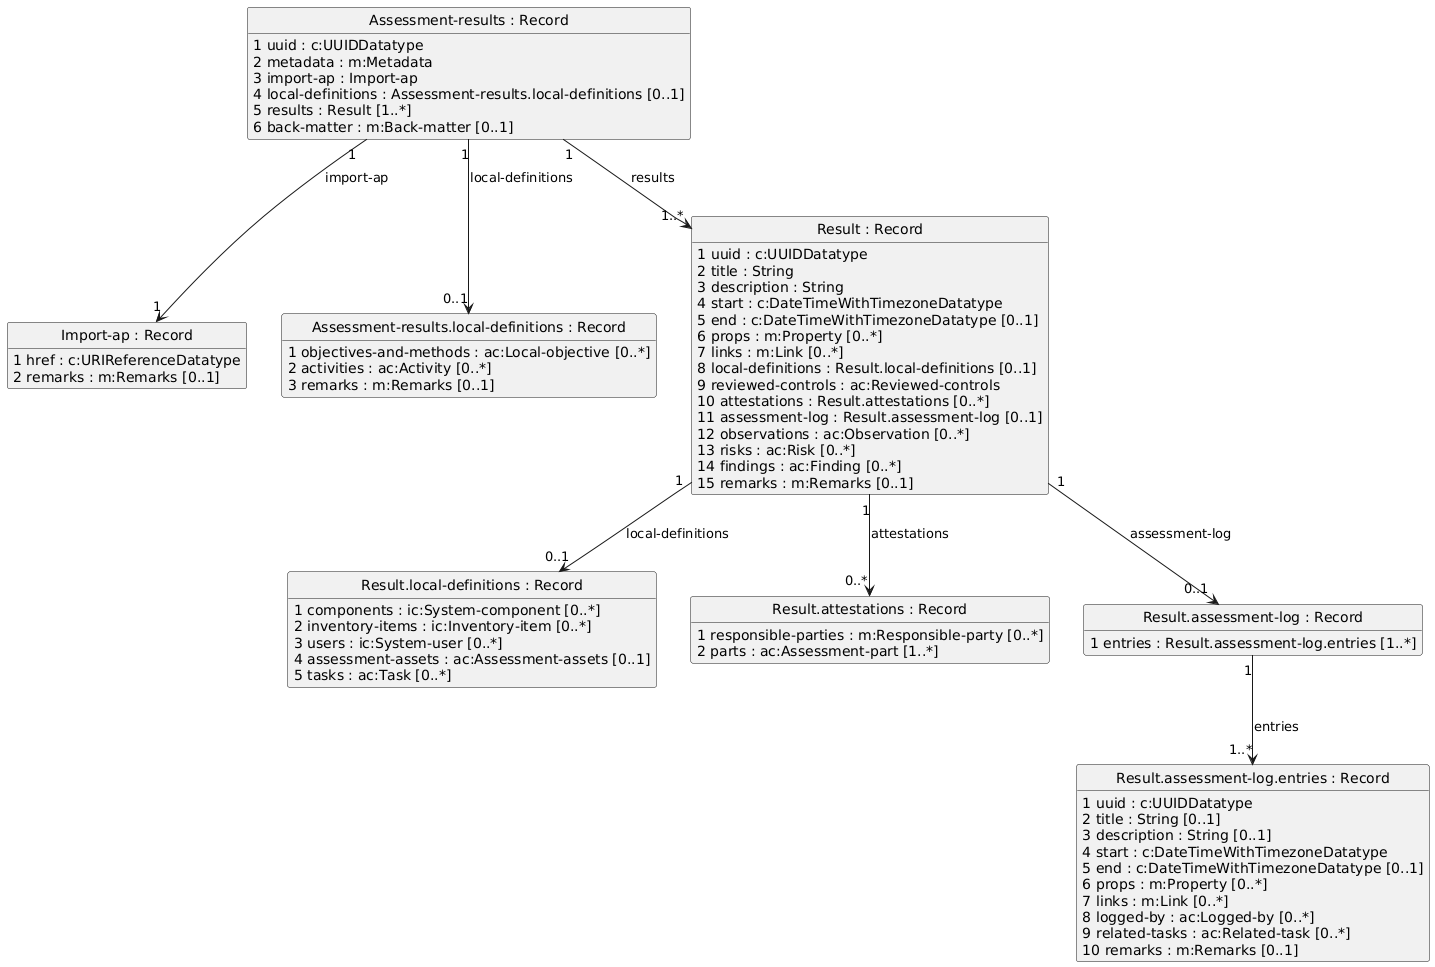

The diagram above was rendered by PlantUML. Its source (embedded in the PNG):
@startuml
' package: http://csrc.nist.gov/ns/oscal/1.1.2/oscal-ar
' comment: OSCAL Assessment Results Model: JSON Schema
' roots: ['Assessment-results']
' config: {'$MaxString': 1000, '$Sys': '.', '$TypeName': '^[$A-Z][-.$A-Za-z0-9]{0,96}$', '$FieldName': '^[$a-z][-_$A-Za-z0-9]{0,63}$'}
' namespaces: [['m', 'http://csrc.nist.gov/ns/oscal/1.1.2/oscal-metadata'], ['cc', 'http://csrc.nist.gov/ns/oscal/1.1.2/oscal-control-common'], ['ic', 'http://csrc.nist.gov/ns/oscal/1.1.2/oscal-implementation-common'], ['ac', 'http://csrc.nist.gov/ns/oscal/1.1.2/oscal-assessment-common'], ['c', 'http://csrc.nist.gov/ns/oscal/1.1.2/oscal-common']]


  ' !theme spacelab
  hide empty members
  hide circle

class "Assessment-results : Record" as n0
  n0 : 1 uuid : {field} c:UUIDDatatype
  n0 : 2 metadata : {field} m:Metadata
  n0 : 3 import-ap : {field} Import-ap
  n0 : 4 local-definitions : {field} Assessment-results.local-definitions [0..1]
  n0 : 5 results : {field} Result [1..*]
  n0 : 6 back-matter : {field} m:Back-matter [0..1]

class "Import-ap : Record" as n1
  n1 : 1 href : {field} c:URIReferenceDatatype
  n1 : 2 remarks : {field} m:Remarks [0..1]

class "Assessment-results.local-definitions : Record" as n2
  n2 : 1 objectives-and-methods : {field} ac:Local-objective [0..*]
  n2 : 2 activities : {field} ac:Activity [0..*]
  n2 : 3 remarks : {field} m:Remarks [0..1]

class "Result : Record" as n3
  n3 : 1 uuid : {field} c:UUIDDatatype
  n3 : 2 title : {field} String
  n3 : 3 description : {field} String
  n3 : 4 start : {field} c:DateTimeWithTimezoneDatatype
  n3 : 5 end : {field} c:DateTimeWithTimezoneDatatype [0..1]
  n3 : 6 props : {field} m:Property [0..*]
  n3 : 7 links : {field} m:Link [0..*]
  n3 : 8 local-definitions : {field} Result.local-definitions [0..1]
  n3 : 9 reviewed-controls : {field} ac:Reviewed-controls
  n3 : 10 attestations : {field} Result.attestations [0..*]
  n3 : 11 assessment-log : {field} Result.assessment-log [0..1]
  n3 : 12 observations : {field} ac:Observation [0..*]
  n3 : 13 risks : {field} ac:Risk [0..*]
  n3 : 14 findings : {field} ac:Finding [0..*]
  n3 : 15 remarks : {field} m:Remarks [0..1]

class "Result.local-definitions : Record" as n4
  n4 : 1 components : {field} ic:System-component [0..*]
  n4 : 2 inventory-items : {field} ic:Inventory-item [0..*]
  n4 : 3 users : {field} ic:System-user [0..*]
  n4 : 4 assessment-assets : {field} ac:Assessment-assets [0..1]
  n4 : 5 tasks : {field} ac:Task [0..*]

class "Result.attestations : Record" as n5
  n5 : 1 responsible-parties : {field} m:Responsible-party [0..*]
  n5 : 2 parts : {field} ac:Assessment-part [1..*]

class "Result.assessment-log : Record" as n6
  n6 : 1 entries : {field} Result.assessment-log.entries [1..*]

class "Result.assessment-log.entries : Record" as n7
  n7 : 1 uuid : {field} c:UUIDDatatype
  n7 : 2 title : {field} String [0..1]
  n7 : 3 description : {field} String [0..1]
  n7 : 4 start : {field} c:DateTimeWithTimezoneDatatype
  n7 : 5 end : {field} c:DateTimeWithTimezoneDatatype [0..1]
  n7 : 6 props : {field} m:Property [0..*]
  n7 : 7 links : {field} m:Link [0..*]
  n7 : 8 logged-by : {field} ac:Logged-by [0..*]
  n7 : 9 related-tasks : {field} ac:Related-task [0..*]
  n7 : 10 remarks : {field} m:Remarks [0..1]

  n0 "1" --> "1" n1 : import-ap
  n0 "1" --> "0..1" n2 : local-definitions
  n0 "1" --> "1..*" n3 : results
  n3 "1" --> "0..1" n4 : local-definitions
  n3 "1" --> "0..*" n5 : attestations
  n3 "1" --> "0..1" n6 : assessment-log
  n6 "1" --> "1..*" n7 : entries
@enduml